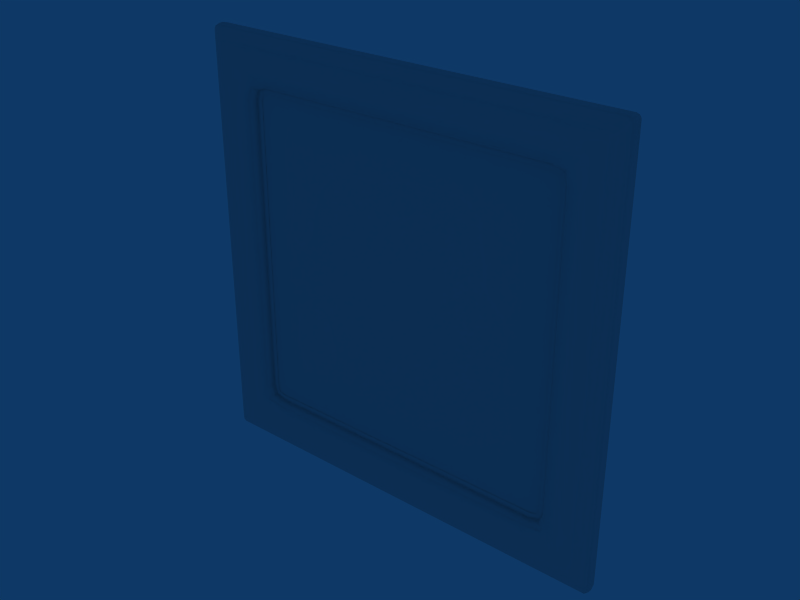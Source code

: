# Source: C_Porta_Vidro.blend  (saved by Blender 2.49.2; exported with 4.5.12 LTS)
import bpy
from mathutils import Matrix  # noqa: F401  (used for matrix-valued properties, if any)

bpy.ops.wm.read_factory_settings(use_empty=True)
scene = bpy.context.scene
scene.name = 'Scene'

# ---- collections
col_collection_1 = bpy.data.collections.new('Collection 1'); scene.collection.children.link(col_collection_1)

# ---- materials (node trees are filled in below, after node groups)
mat_material = bpy.data.materials.new('Material')
mat_material.alpha_threshold = 0.0
mat_material.roughness = 0.5
mat_material.line_color = (0.0, 0.0, 0.0, 1.0)

# ---- material node trees

# ---- world
world_world = bpy.data.worlds.new('World'); scene.world = world_world
world_world.color = (0.05656, 0.2208, 0.4)
world_world.use_sun_shadow = False
world_world.sun_shadow_jitter_overblur = 0.0
world_world.cycles.sampling_method = 'MANUAL'
world_world.cycles.sample_map_resolution = 256

# ---- meshes
me_plane = bpy.data.meshes.new('Plane')
me_plane.from_pydata([(25.01, -0.4659, 54.87), (25.01, -0.4659, 5.432), (-25.19, -0.4659, 5.432), (-25.19, -0.4659, 54.87), (25.01, -0.3108, 54.87), (25.01, -0.3108, 5.432), (-25.19, -0.3108, 5.432), (-25.19, -0.3108, 54.87)], [], [(0, 3, 2, 1), (7, 4, 5, 6)])
_uv = me_plane.uv_layers.new(name='UVTex')
_uv.uv.foreach_set('vector', [1.0, 1.0, 1.14e-07, 1.0, 0.0, 8.68e-08, 1.0, 0.0, 1.14e-07, 1.0, 1.0, 1.0, 1.0, 0.0, 0.0, 8.68e-08])
me_plane.materials.append(mat_material)
me_plane.use_remesh_preserve_volume = False
me_plane.use_remesh_preserve_attributes = False
me_plane.use_mirror_vertex_groups = False
me_plane.update()
me_cube = bpy.data.meshes.new('Cube')
me_cube.from_pydata([(-29.54, -1.074, 0.6905), (-29.54, 1.074, 0.6905), (29.54, -1.074, 0.6905), (29.54, 1.074, 0.6905), (-29.47, -1.038, 59.22), (-29.47, 1.038, 59.22), (29.47, -1.038, 59.22), (29.47, 1.038, 59.22), (-28.18, -1.543, 2.014), (-28.18, 1.543, 2.014), (28.18, -1.543, 2.014), (28.18, 1.543, 2.014), (-28.19, -1.543, 58.0), (-28.19, 1.543, 58.0), (28.19, -1.543, 58.0), (28.19, 1.543, 58.0), (-29.86, -0.3052, 0.2535), (-29.86, 0.3052, 0.2535), (29.86, 0.3052, 0.2535), (-29.79, 0.2494, 59.65), (29.79, 0.2494, 59.65), (29.86, -0.3052, 0.2535), (-29.79, -0.2494, 59.65), (29.79, -0.2494, 59.65), (-29.74, -0.8782, 0.3977), (-29.74, 0.8782, 0.3977), (29.74, -0.8782, 0.3977), (29.74, 0.8782, 0.3977), (-29.68, -0.834, 59.51), (-29.68, 0.834, 59.51), (29.68, -0.834, 59.51), (29.68, 0.834, 59.51), (-28.83, -1.42, 1.38), (-28.83, 1.42, 1.38), (28.83, -1.42, 1.38), (28.83, 1.42, 1.38), (-28.83, -1.383, 58.65), (-28.83, 1.383, 58.65), (28.83, -1.383, 58.65), (28.83, 1.383, 58.65), (-27.82, -1.543, 58.01), (-27.82, 1.543, 58.01), (27.82, -1.543, 58.01), (27.82, 1.543, 58.01), (-29.58, -0.2207, 4.196e-05), (29.58, -0.2207, 4.196e-05), (-29.29, -0.8114, 59.7), (-29.29, 0.8114, 59.7), (29.29, -0.8114, 59.7), (29.29, 0.8114, 59.7), (-28.18, -1.543, 57.67), (-28.18, 1.543, 57.67), (28.18, -1.543, 57.67), (28.18, 1.543, 57.67), (-29.99, -0.2207, 59.31), (-29.99, 0.2207, 59.31), (29.99, 0.2207, 59.31), (29.99, -0.2207, 59.31), (-29.09, -1.019, 59.4), (-29.09, 1.019, 59.4), (29.09, -1.019, 59.4), (29.09, 1.019, 59.4), (-29.4, 0.2207, 59.84), (29.4, -0.2207, 59.84), (29.4, 0.2207, 59.84), (-29.27, -1.019, 0.437), (-29.27, 1.019, 0.437), (29.27, -1.019, 0.437), (29.27, 1.019, 0.437), (-29.47, -0.8114, 0.1442), (-29.47, 0.8114, 0.1442), (29.47, -0.8114, 0.1442), (29.47, 0.8114, 0.1442), (-27.82, -1.543, 1.876), (-27.82, 1.543, 1.876), (27.82, -1.543, 1.876), (27.82, 1.543, 1.876), (-29.58, 0.2207, 4.196e-05), (29.58, 0.2207, 4.196e-05), (-29.4, -0.2207, 59.84), (-28.58, -1.364, 58.76), (-28.58, 1.364, 58.76), (28.58, -1.364, 58.76), (28.58, 1.364, 58.76), (-28.58, -1.364, 1.126), (-28.58, 1.364, 1.126), (28.58, -1.364, 1.126), (28.58, 1.364, 1.126), (-29.68, -1.019, 58.89), (-29.68, 1.019, 58.89), (29.68, -1.019, 58.89), (29.68, 1.019, 58.89), (-29.88, -0.8114, 59.17), (-29.88, 0.8114, 59.17), (29.88, -0.8114, 59.17), (29.88, 0.8114, 59.17), (-28.96, -1.364, 58.4), (-28.96, 1.364, 58.4), (28.96, -1.364, 58.4), (28.96, 1.364, 58.4), (-27.82, -1.543, 57.67), (-27.82, 1.543, 57.67), (27.82, -1.543, 57.67), (27.82, 1.543, 57.67), (-29.87, -0.8114, 0.7384), (-29.87, 0.8114, 0.7384), (29.87, -0.8114, 0.7384), (29.87, 0.8114, 0.7384), (-28.18, -1.543, 2.323), (-28.18, 1.543, 2.323), (28.18, -1.543, 2.323), (28.18, 1.543, 2.323), (-27.82, -1.543, 2.323), (-27.82, 1.543, 2.323), (27.82, -1.543, 2.323), (27.82, 1.543, 2.323), (-29.98, -0.2207, 0.6065), (-29.98, 0.2207, 0.6065), (29.98, -0.2207, 0.6065), (29.98, 0.2207, 0.6065), (-28.96, -1.364, 1.637), (-28.96, 1.364, 1.637), (28.96, -1.364, 1.637), (28.96, 1.364, 1.637), (-29.66, -1.019, 1.006), (-29.66, 1.019, 1.006), (29.66, -1.019, 1.006), (29.66, 1.019, 1.006), (-22.7, -0.8266, 52.43), (-22.7, 0.8266, 52.43), (22.7, -0.8266, 52.43), (22.7, 0.8266, 52.43), (-22.54, -0.9442, 7.489), (-22.54, 0.9442, 7.489), (22.54, -0.9442, 7.489), (22.54, 0.9442, 7.489), (-23.24, -1.425, 52.97), (-23.24, 1.526, 52.97), (23.24, -1.425, 52.97), (23.24, 1.526, 52.97), (-23.37, -1.543, 6.744), (-23.37, 1.526, 6.744), (23.37, -1.543, 6.744), (23.37, 1.526, 6.744), (-22.54, -0.494, 7.489), (-22.54, 0.494, 7.489), (22.54, -0.494, 7.489), (22.54, 0.494, 7.489), (-22.7, -0.493, 52.41), (-22.7, 0.493, 52.41), (22.7, -0.493, 52.41), (22.7, 0.493, 52.41), (-22.01, -0.494, 51.88), (-22.01, 0.494, 51.88), (22.01, -0.494, 51.88), (22.01, 0.494, 51.88), (-21.9, -0.494, 8.105), (-21.9, 0.494, 8.105), (21.9, -0.494, 8.105), (21.9, 0.494, 8.105), (-22.2, -0.494, 52.07), (-22.2, 0.494, 52.07), (22.2, -0.494, 52.07), (22.2, 0.494, 52.07), (-22.09, -0.494, 7.915), (-22.09, 0.494, 7.915), (22.09, -0.494, 7.915), (22.09, 0.494, 7.915), (-21.22, -0.2207, 59.84), (-21.22, -1.364, 58.76), (-21.22, 1.364, 58.76), (21.22, -1.364, 58.76), (21.22, 1.364, 58.76), (-21.22, -1.543, 57.67), (-21.22, 1.543, 57.67), (21.22, -1.543, 57.67), (21.22, 1.543, 57.67), (-21.22, -1.019, 59.4), (-21.22, 1.019, 59.4), (21.22, -1.019, 59.4), (21.22, 1.019, 59.4), (-21.22, -1.62, 58.01), (-21.22, 1.62, 58.01), (21.22, -1.62, 58.01), (21.22, 1.62, 58.01), (-21.22, -0.8114, 59.7), (-21.22, 0.8114, 59.7), (21.22, -0.8114, 59.7), (21.22, 0.8114, 59.7), (-21.22, 0.2207, 59.84), (21.22, -0.2207, 59.84), (21.22, 0.2207, 59.84), (-21.22, -0.9442, 52.97), (-21.22, 0.9442, 52.97), (21.22, -0.9442, 52.97), (21.22, 0.9442, 52.97), (-21.22, -1.543, 53.51), (-21.22, 1.526, 53.51), (21.22, -1.543, 53.51), (21.22, 1.526, 53.51), (-21.22, -0.494, 52.97), (-21.22, 0.494, 52.97), (21.22, -0.494, 52.97), (21.22, 0.494, 52.97), (-21.22, -0.494, 52.09), (-21.22, 0.494, 52.09), (21.22, -0.494, 52.09), (21.22, 0.494, 52.09), (-21.22, -0.494, 52.27), (-21.22, 0.494, 52.27), (21.22, -0.494, 52.27), (21.22, 0.494, 52.27), (-29.88, -0.8114, 51.06), (-29.88, 0.8114, 51.06), (29.88, -0.8114, 51.06), (29.88, 0.8114, 51.06), (-29.99, -0.2207, 51.06), (-29.99, 0.2207, 51.06), (29.99, -0.2207, 51.06), (29.99, 0.2207, 51.06), (-28.96, -1.364, 51.06), (-28.96, 1.364, 51.06), (28.96, -1.364, 51.06), (28.96, 1.364, 51.06), (-29.67, -1.019, 51.06), (-29.67, 1.019, 51.06), (29.67, -1.019, 51.06), (29.67, 1.019, 51.06), (-28.18, -1.543, 51.06), (-28.18, 1.543, 51.06), (28.18, -1.543, 51.06), (28.18, 1.543, 51.06), (-27.82, -1.543, 51.06), (-27.82, 1.543, 51.06), (27.82, -1.543, 51.06), (27.82, 1.543, 51.06), (-23.09, -0.9442, 51.06), (-23.09, 0.9442, 51.06), (23.09, -0.9442, 51.06), (23.09, 0.9442, 51.06), (-23.64, -1.543, 51.06), (-23.64, 1.526, 51.06), (23.64, -1.543, 51.06), (23.64, 1.526, 51.06), (-23.09, -0.494, 51.06), (-23.09, 0.494, 51.06), (23.09, -0.494, 51.06), (23.09, 0.494, 51.06), (-22.21, -0.494, 51.06), (-22.21, 0.494, 51.06), (22.21, -0.494, 51.06), (22.21, 0.494, 51.06), (-22.4, -0.494, 51.06), (-22.4, 0.494, 51.06), (22.4, -0.494, 51.06), (22.4, 0.494, 51.06), (-29.87, -0.8114, 8.836), (-29.87, 0.8114, 8.836), (29.87, -0.8114, 8.836), (29.87, 0.8114, 8.836), (-29.98, -0.2207, 8.836), (-29.98, 0.2207, 8.836), (29.98, -0.2207, 8.836), (29.98, 0.2207, 8.836), (-28.96, -1.364, 8.836), (-28.96, 1.364, 8.836), (28.96, -1.364, 8.836), (28.96, 1.364, 8.836), (-29.66, -1.019, 8.836), (-29.66, 1.019, 8.836), (29.66, -1.019, 8.836), (29.66, 1.019, 8.836), (-28.18, -1.543, 8.836), (-28.18, 1.543, 8.836), (28.18, -1.543, 8.836), (28.18, 1.543, 8.836), (-27.82, -1.543, 8.836), (-27.82, 1.543, 8.836), (27.82, -1.543, 8.836), (27.82, 1.543, 8.836), (-23.09, -0.9442, 8.836), (-23.09, 0.9442, 8.836), (23.09, -0.9442, 8.836), (23.09, 0.9442, 8.836), (-23.64, -1.543, 8.836), (-23.64, 1.526, 8.836), (23.64, -1.543, 8.836), (23.64, 1.526, 8.836), (-23.09, -0.494, 8.836), (-23.09, 0.494, 8.836), (23.09, -0.494, 8.836), (23.09, 0.494, 8.836), (-22.21, -0.494, 8.836), (-22.21, 0.494, 8.836), (22.21, -0.494, 8.836), (22.21, 0.494, 8.836), (-22.4, -0.494, 8.836), (-22.4, 0.494, 8.836), (22.4, -0.494, 8.836), (22.4, 0.494, 8.836), (-20.88, -1.019, 0.437), (-20.88, 1.019, 0.437), (20.88, -1.019, 0.437), (20.88, 1.019, 0.437), (-20.88, -0.8114, 0.1442), (-20.88, 0.8114, 0.1442), (20.88, -0.8114, 0.1442), (20.88, 0.8114, 0.1442), (-20.88, -1.543, 1.876), (-20.88, 1.543, 1.876), (20.88, -1.543, 1.876), (20.88, 1.543, 1.876), (-20.88, -0.2207, 4.196e-05), (-20.88, 0.2207, 4.196e-05), (20.88, -0.2207, 4.196e-05), (20.88, 0.2207, 4.196e-05), (-20.88, -1.364, 1.126), (-20.88, 1.364, 1.126), (20.88, -1.364, 1.126), (20.88, 1.364, 1.126), (-20.88, -1.543, 2.323), (-20.88, 1.543, 2.323), (20.88, -1.543, 2.323), (20.88, 1.543, 2.323), (-20.88, -0.9442, 7.02), (-20.88, 0.9442, 7.02), (20.88, -0.9442, 7.02), (20.88, 0.9442, 7.02), (-20.88, -1.543, 6.48), (-20.88, 1.526, 6.48), (20.88, -1.543, 6.48), (20.88, 1.526, 6.48), (-20.88, -0.494, 7.02), (-20.88, 0.494, 7.02), (20.88, -0.494, 7.02), (20.88, 0.494, 7.02), (-20.88, -0.494, 7.903), (-20.88, 0.494, 7.903), (20.88, -0.494, 7.903), (20.88, 0.494, 7.903), (-20.88, -0.494, 7.713), (-20.88, 0.494, 7.713), (20.88, -0.494, 7.713), (20.88, 0.494, 7.713), (-8.941e-08, 1.019, 0.437), (-8.941e-08, -1.019, 0.437), (-8.941e-08, -0.8114, 0.1442), (-8.941e-08, 0.8114, 0.1442), (-8.941e-08, -1.543, 1.876), (-8.941e-08, 1.543, 1.876), (-8.941e-08, -0.2207, 4.196e-05), (-8.941e-08, 0.2207, 4.196e-05), (-8.941e-08, -1.364, 1.126), (-8.941e-08, 1.364, 1.126), (-8.941e-08, -1.543, 2.323), (-8.941e-08, 1.543, 2.323), (-8.941e-08, -0.9442, 7.02), (-8.941e-08, 0.9442, 7.02), (-8.941e-08, -1.543, 6.48), (-8.941e-08, 1.526, 6.48), (-8.941e-08, -0.494, 7.02), (-8.941e-08, 0.494, 7.02), (-8.941e-08, -0.494, 7.903), (-8.941e-08, 0.494, 7.903), (-8.941e-08, -0.494, 7.713), (-8.941e-08, 0.494, 7.713), (0.0, -1.364, 58.76), (0.0, 1.364, 58.76), (0.0, -1.543, 57.67), (0.0, 1.543, 57.67), (0.0, -1.019, 59.4), (0.0, 1.019, 59.4), (0.0, -1.62, 58.01), (0.0, 1.62, 58.01), (0.0, -0.8114, 59.7), (0.0, 0.8114, 59.7), (0.0, -0.2207, 59.84), (0.0, 0.2207, 59.84), (0.0, -0.9442, 52.97), (0.0, 0.9442, 52.97), (0.0, -1.543, 53.51), (0.0, 1.526, 53.51), (0.0, -0.494, 52.97), (0.0, 0.494, 52.97), (0.0, -0.494, 52.09), (0.0, 0.494, 52.09), (0.0, -0.494, 52.27), (0.0, 0.494, 52.27), (-25.23, -1.543, 55.09), (-25.23, 1.543, 55.09), (25.23, -1.543, 55.09), (25.23, 1.543, 55.09), (-25.23, -1.543, 4.9), (-25.23, 1.543, 4.9), (25.23, -1.543, 4.9), (25.23, 1.543, 4.9), (-21.22, -1.543, 55.09), (-21.22, 1.543, 55.09), (21.22, -1.543, 55.09), (21.22, 1.543, 55.09), (-25.23, -1.543, 51.06), (-25.23, 1.543, 51.06), (25.23, -1.543, 51.06), (25.23, 1.543, 51.06), (-25.23, -1.543, 8.836), (-25.23, 1.543, 8.836), (25.23, -1.543, 8.836), (25.23, 1.543, 8.836), (-20.88, -1.543, 4.9), (-20.88, 1.543, 4.9), (20.88, -1.543, 4.9), (20.88, 1.543, 4.9), (-8.941e-08, 1.543, 4.9), (-8.941e-08, -1.543, 4.9), (0.0, -1.543, 55.09), (0.0, 1.543, 55.09)], [], [(16, 17, 77, 44), (78, 18, 21, 45), (79, 62, 19, 22), (20, 64, 63, 23), (69, 24, 16, 44), (17, 25, 70, 77), (21, 26, 71, 45), (72, 27, 18, 78), (65, 0, 24, 69), (25, 1, 66, 70), (26, 2, 67, 71), (68, 3, 27, 72), (28, 46, 79, 22), (62, 47, 29, 19), (63, 48, 30, 23), (31, 49, 64, 20), (4, 58, 46, 28), (47, 59, 5, 29), (48, 60, 6, 30), (7, 61, 49, 31), (36, 80, 58, 4), (59, 81, 37, 5), (60, 82, 38, 6), (39, 83, 61, 7), (12, 40, 80, 36), (81, 41, 13, 37), (82, 42, 14, 38), (15, 43, 83, 39), (0, 65, 84, 32), (85, 66, 1, 33), (86, 67, 2, 34), (3, 68, 87, 35), (73, 8, 32, 84), (33, 9, 74, 85), (34, 10, 75, 86), (76, 11, 35, 87), (55, 54, 22, 19), (23, 57, 56, 20), (28, 92, 88, 4), (89, 93, 29, 5), (90, 94, 30, 6), (31, 95, 91, 7), (22, 54, 92, 28), (93, 55, 19, 29), (94, 57, 23, 30), (20, 56, 95, 31), (96, 36, 4, 88), (5, 37, 97, 89), (6, 38, 98, 90), (99, 39, 7, 91), (50, 12, 36, 96), (37, 13, 51, 97), (38, 14, 52, 98), (53, 15, 39, 99), (12, 50, 100, 40), (101, 51, 13, 41), (102, 52, 14, 42), (15, 53, 103, 43), (17, 16, 116, 117), (118, 21, 18, 119), (0, 124, 104, 24), (105, 125, 1, 25), (106, 126, 2, 26), (3, 127, 107, 27), (116, 16, 24, 104), (25, 17, 117, 105), (26, 21, 118, 106), (119, 18, 27, 107), (124, 0, 32, 120), (33, 1, 125, 121), (34, 2, 126, 122), (127, 3, 35, 123), (8, 108, 120, 32), (121, 109, 9, 33), (122, 110, 10, 34), (11, 111, 123, 35), (108, 8, 73, 112), (74, 9, 109, 113), (75, 10, 110, 114), (111, 11, 76, 115), (168, 189, 62, 79), (64, 191, 190, 63), (46, 185, 168, 79), (189, 186, 47, 62), (190, 187, 48, 63), (49, 188, 191, 64), (58, 177, 185, 46), (186, 178, 59, 47), (187, 179, 60, 48), (61, 180, 188, 49), (80, 169, 177, 58), (178, 170, 81, 59), (179, 171, 82, 60), (83, 172, 180, 61), (40, 181, 169, 80), (170, 182, 41, 81), (171, 183, 42, 82), (43, 184, 172, 83), (100, 173, 181, 40), (182, 174, 101, 41), (183, 175, 102, 42), (103, 176, 184, 43), (128, 192, 196, 136), (197, 193, 129, 137), (198, 194, 130, 138), (131, 195, 199, 139), (192, 128, 148, 200), (149, 129, 193, 201), (150, 130, 194, 202), (195, 131, 151, 203), (160, 208, 200, 148), (201, 209, 161, 149), (202, 210, 162, 150), (163, 211, 203, 151), (152, 204, 208, 160), (209, 205, 153, 161), (210, 206, 154, 162), (155, 207, 211, 163), (232, 100, 50, 228), (51, 101, 233, 229), (52, 102, 234, 230), (235, 103, 53, 231), (228, 50, 96, 220), (97, 51, 229, 221), (98, 52, 230, 222), (231, 53, 99, 223), (220, 96, 88, 224), (89, 97, 221, 225), (90, 98, 222, 226), (223, 99, 91, 227), (224, 88, 92, 212), (93, 89, 225, 213), (94, 90, 226, 214), (227, 91, 95, 215), (212, 92, 54, 216), (55, 93, 213, 217), (57, 94, 214, 218), (215, 95, 56, 219), (54, 55, 217, 216), (219, 56, 57, 218), (236, 128, 136, 240), (137, 129, 237, 241), (138, 130, 238, 242), (239, 131, 139, 243), (128, 236, 244, 148), (245, 237, 129, 149), (246, 238, 130, 150), (131, 239, 247, 151), (252, 160, 148, 244), (149, 161, 253, 245), (150, 162, 254, 246), (255, 163, 151, 247), (248, 152, 160, 252), (161, 153, 249, 253), (162, 154, 250, 254), (251, 155, 163, 255), (112, 276, 272, 108), (273, 277, 113, 109), (274, 278, 114, 110), (115, 279, 275, 111), (276, 232, 228, 272), (229, 233, 277, 273), (230, 234, 278, 274), (279, 235, 231, 275), (108, 272, 264, 120), (265, 273, 109, 121), (266, 274, 110, 122), (111, 275, 267, 123), (272, 228, 220, 264), (221, 229, 273, 265), (222, 230, 274, 266), (275, 231, 223, 267), (120, 264, 268, 124), (269, 265, 121, 125), (270, 266, 122, 126), (123, 267, 271, 127), (264, 220, 224, 268), (225, 221, 265, 269), (226, 222, 266, 270), (267, 223, 227, 271), (124, 268, 256, 104), (257, 269, 125, 105), (258, 270, 126, 106), (127, 271, 259, 107), (268, 224, 212, 256), (213, 225, 269, 257), (214, 226, 270, 258), (271, 227, 215, 259), (104, 256, 260, 116), (261, 257, 105, 117), (262, 258, 106, 118), (107, 259, 263, 119), (256, 212, 216, 260), (217, 213, 257, 261), (218, 214, 258, 262), (259, 215, 219, 263), (260, 261, 117, 116), (119, 263, 262, 118), (216, 217, 261, 260), (263, 219, 218, 262), (132, 280, 284, 140), (285, 281, 133, 141), (286, 282, 134, 142), (135, 283, 287, 143), (280, 236, 240, 284), (241, 237, 281, 285), (242, 238, 282, 286), (283, 239, 243, 287), (236, 280, 288, 244), (289, 281, 237, 245), (290, 282, 238, 246), (239, 283, 291, 247), (280, 132, 144, 288), (145, 133, 281, 289), (146, 134, 282, 290), (283, 135, 147, 291), (164, 296, 288, 144), (289, 297, 165, 145), (290, 298, 166, 146), (167, 299, 291, 147), (296, 252, 244, 288), (245, 253, 297, 289), (246, 254, 298, 290), (299, 255, 247, 291), (156, 292, 296, 164), (297, 293, 157, 165), (298, 294, 158, 166), (159, 295, 299, 167), (292, 248, 252, 296), (253, 249, 293, 297), (254, 250, 294, 298), (295, 251, 255, 299), (44, 77, 313, 312), (315, 78, 45, 314), (304, 69, 44, 312), (77, 70, 305, 313), (45, 71, 306, 314), (307, 72, 78, 315), (300, 65, 69, 304), (70, 66, 301, 305), (71, 67, 302, 306), (303, 68, 72, 307), (316, 84, 65, 300), (66, 85, 317, 301), (67, 86, 318, 302), (319, 87, 68, 303), (308, 73, 84, 316), (85, 74, 309, 317), (86, 75, 310, 318), (311, 76, 87, 319), (320, 112, 73, 308), (74, 113, 321, 309), (75, 114, 322, 310), (323, 115, 76, 311), (324, 132, 140, 328), (141, 133, 325, 329), (142, 134, 326, 330), (327, 135, 143, 331), (132, 324, 332, 144), (333, 325, 133, 145), (334, 326, 134, 146), (135, 327, 335, 147), (340, 164, 144, 332), (145, 165, 341, 333), (146, 166, 342, 334), (343, 167, 147, 335), (336, 156, 164, 340), (165, 157, 337, 341), (166, 158, 338, 342), (339, 159, 167, 343), (312, 313, 351, 350), (351, 315, 314, 350), (346, 304, 312, 350), (313, 305, 347, 351), (314, 306, 346, 350), (347, 307, 315, 351), (345, 300, 304, 346), (305, 301, 344, 347), (306, 302, 345, 346), (344, 303, 307, 347), (352, 316, 300, 345), (301, 317, 353, 344), (302, 318, 352, 345), (353, 319, 303, 344), (348, 308, 316, 352), (317, 309, 349, 353), (318, 310, 348, 352), (349, 311, 319, 353), (354, 320, 308, 348), (309, 321, 355, 349), (310, 322, 354, 348), (355, 323, 311, 349), (356, 324, 328, 358), (329, 325, 357, 359), (330, 326, 356, 358), (357, 327, 331, 359), (324, 356, 360, 332), (361, 357, 325, 333), (360, 356, 326, 334), (327, 357, 361, 335), (364, 340, 332, 360), (333, 341, 365, 361), (334, 342, 364, 360), (365, 343, 335, 361), (362, 336, 340, 364), (341, 337, 363, 365), (342, 338, 362, 364), (363, 339, 343, 365), (376, 377, 189, 168), (191, 377, 376, 190), (185, 374, 376, 168), (377, 375, 186, 189), (376, 374, 187, 190), (188, 375, 377, 191), (177, 370, 374, 185), (375, 371, 178, 186), (374, 370, 179, 187), (180, 371, 375, 188), (169, 366, 370, 177), (371, 367, 170, 178), (370, 366, 171, 179), (172, 367, 371, 180), (181, 372, 366, 169), (367, 373, 182, 170), (366, 372, 183, 171), (184, 373, 367, 172), (173, 368, 372, 181), (373, 369, 174, 182), (372, 368, 175, 183), (176, 369, 373, 184), (192, 378, 380, 196), (381, 379, 193, 197), (380, 378, 194, 198), (195, 379, 381, 199), (378, 192, 200, 382), (201, 193, 379, 383), (202, 194, 378, 382), (379, 195, 203, 383), (208, 386, 382, 200), (383, 387, 209, 201), (382, 386, 210, 202), (211, 387, 383, 203), (204, 384, 386, 208), (387, 385, 205, 209), (386, 384, 206, 210), (207, 385, 387, 211), (196, 396, 388, 136), (389, 397, 197, 137), (390, 398, 198, 138), (199, 399, 391, 139), (396, 173, 100, 388), (101, 174, 397, 389), (102, 175, 398, 390), (399, 176, 103, 391), (136, 388, 400, 240), (401, 389, 137, 241), (402, 390, 138, 242), (139, 391, 403, 243), (388, 100, 232, 400), (233, 101, 389, 401), (234, 102, 390, 402), (391, 103, 235, 403), (284, 404, 392, 140), (393, 405, 285, 141), (394, 406, 286, 142), (287, 407, 395, 143), (404, 276, 112, 392), (113, 277, 405, 393), (114, 278, 406, 394), (407, 279, 115, 395), (240, 400, 404, 284), (405, 401, 241, 285), (406, 402, 242, 286), (243, 403, 407, 287), (400, 232, 276, 404), (277, 233, 401, 405), (278, 234, 402, 406), (403, 235, 279, 407), (140, 392, 408, 328), (409, 393, 141, 329), (410, 394, 142, 330), (143, 395, 411, 331), (392, 112, 320, 408), (321, 113, 393, 409), (322, 114, 394, 410), (395, 115, 323, 411), (328, 408, 413, 358), (412, 409, 329, 359), (413, 410, 330, 358), (331, 411, 412, 359), (408, 320, 354, 413), (355, 321, 409, 412), (354, 322, 410, 413), (411, 323, 355, 412), (380, 414, 396, 196), (397, 415, 381, 197), (398, 414, 380, 198), (381, 415, 399, 199), (414, 368, 173, 396), (174, 369, 415, 397), (175, 368, 414, 398), (415, 369, 176, 399)])
me_cube.polygons.foreach_set('use_smooth', [True] * 402)
_uv = me_cube.uv_layers.new(name='UVTex')
_uv.uv.foreach_set('vector', [0.1054, 0.5009, 0.108, 0.5009, 0.1073, 0.5032, 0.1036, 0.5032, 0.1088, 0.9977, 0.1095, 1.0, 0.1069, 1.0, 0.1051, 0.9977, 0.02519, 0.9956, 0.02889, 0.9956, 0.02914, 0.9989, 0.02705, 0.9989, 0.02761, 0.5009, 0.02738, 0.5041, 0.02368, 0.5041, 0.02552, 0.5009, 0.09863, 0.5042, 0.09807, 0.5019, 0.1029, 0.5009, 0.1036, 0.5032, 0.108, 0.5009, 0.1128, 0.5018, 0.1122, 0.5041, 0.1073, 0.5032, 0.1044, 1.0, 0.0996, 0.9991, 0.1001, 0.9967, 0.1051, 0.9977, 0.1137, 0.9967, 0.1143, 0.999, 0.1095, 1.0, 0.1088, 0.9977, 0.00396, 0.4959, 0.006088, 0.4981, 0.003642, 0.4999, 0.001513, 0.4975, 0.5021, 0.00265, 0.5046, 0.004353, 0.5025, 0.006642, 0.5, 0.004973, 0.002115, 0.00265, 0.004571, 0.004353, 0.002456, 0.006642, 0.0, 0.004973, 0.504, 0.4959, 0.5061, 0.4981, 0.5036, 0.4999, 0.5015, 0.4975, 0.02007, 0.998, 0.02025, 0.9947, 0.02519, 0.9956, 0.02496, 0.9989, 0.02889, 0.9956, 0.03383, 0.9947, 0.03403, 0.9979, 0.02914, 0.9989, 0.02368, 0.5041, 0.01874, 0.5051, 0.01854, 0.5019, 0.02343, 0.5009, 0.03251, 0.5018, 0.03233, 0.5051, 0.02738, 0.5041, 0.02761, 0.5009, 0.496, 0.4961, 0.4976, 0.4929, 0.5, 0.4945, 0.4984, 0.4978, 0.9985, 0.00492, 0.9961, 0.006603, 0.9945, 0.003397, 0.9969, 0.001678, 0.4985, 0.00492, 0.4961, 0.006603, 0.4945, 0.003397, 0.4969, 0.001678, 0.996, 0.4961, 0.9976, 0.4929, 1.0, 0.4945, 0.9984, 0.4978, 0.4912, 0.4907, 0.4921, 0.4886, 0.4976, 0.4929, 0.496, 0.4961, 0.9961, 0.006603, 0.9907, 0.01092, 0.9897, 0.008809, 0.9945, 0.003397, 0.4961, 0.006603, 0.4907, 0.01092, 0.4897, 0.008809, 0.4945, 0.003397, 0.9912, 0.4907, 0.9921, 0.4886, 0.9976, 0.4929, 0.996, 0.4961, 0.4857, 0.4854, 0.4859, 0.4823, 0.4921, 0.4886, 0.4912, 0.4907, 0.9907, 0.01092, 0.9844, 0.01727, 0.9843, 0.01417, 0.9897, 0.008809, 0.4907, 0.01092, 0.4844, 0.01727, 0.4843, 0.01417, 0.4897, 0.008809, 0.9857, 0.4854, 0.9859, 0.4823, 0.9921, 0.4886, 0.9912, 0.4907, 0.006088, 0.4981, 0.00396, 0.4959, 0.009712, 0.4901, 0.01184, 0.4922, 0.5082, 0.01239, 0.5025, 0.006642, 0.5046, 0.004353, 0.5104, 0.01022, 0.008244, 0.01239, 0.002456, 0.006642, 0.004571, 0.004353, 0.01036, 0.01022, 0.5061, 0.4981, 0.504, 0.4959, 0.5097, 0.4901, 0.5118, 0.4922, 0.01597, 0.4837, 0.01714, 0.4867, 0.01184, 0.4922, 0.009712, 0.4901, 0.5104, 0.01022, 0.5157, 0.01571, 0.5145, 0.01871, 0.5082, 0.01239, 0.01036, 0.01022, 0.01569, 0.01571, 0.01454, 0.01871, 0.008244, 0.01239, 0.516, 0.4837, 0.5171, 0.4867, 0.5118, 0.4922, 0.5097, 0.4901, 0.8939, 0.9945, 0.8976, 0.9945, 0.8957, 0.9974, 0.8936, 0.9974, 0.01003, 0.9974, 0.008178, 0.9945, 0.01187, 0.9945, 0.01212, 0.9974, 0.4984, 0.4978, 0.4956, 0.4995, 0.4932, 0.4978, 0.496, 0.4961, 0.9917, 0.001719, 0.9941, 0.0, 0.9969, 0.001678, 0.9945, 0.003397, 0.4917, 0.001719, 0.4941, 0.0, 0.4969, 0.001678, 0.4945, 0.003397, 0.9984, 0.4978, 0.9956, 0.4995, 0.9932, 0.4978, 0.996, 0.4961, 0.8978, 0.9974, 0.8976, 0.9945, 0.9025, 0.9933, 0.9027, 0.9961, 0.8889, 0.9933, 0.8939, 0.9945, 0.8936, 0.9974, 0.8888, 0.9962, 0.00323, 0.9933, 0.008178, 0.9945, 0.007947, 0.9974, 0.003049, 0.9962, 0.01212, 0.9974, 0.01187, 0.9945, 0.01681, 0.9933, 0.01701, 0.9961, 0.4892, 0.4918, 0.4912, 0.4907, 0.496, 0.4961, 0.4932, 0.4978, 0.9945, 0.003397, 0.9897, 0.008809, 0.9877, 0.007742, 0.9917, 0.001719, 0.4945, 0.003397, 0.4897, 0.008809, 0.4877, 0.007742, 0.4917, 0.001719, 0.9892, 0.4918, 0.9912, 0.4907, 0.996, 0.4961, 0.9932, 0.4978, 0.483, 0.4853, 0.4857, 0.4854, 0.4912, 0.4907, 0.4892, 0.4918, 0.9897, 0.008809, 0.9843, 0.01417, 0.9815, 0.01422, 0.9877, 0.007742, 0.4897, 0.008809, 0.4843, 0.01417, 0.4815, 0.01422, 0.4877, 0.007742, 0.983, 0.4853, 0.9857, 0.4854, 0.9912, 0.4907, 0.9892, 0.4918, 0.4857, 0.4854, 0.483, 0.4853, 0.483, 0.4823, 0.4859, 0.4823, 0.9816, 0.01728, 0.9815, 0.01422, 0.9843, 0.01417, 0.9844, 0.01727, 0.4816, 0.01728, 0.4815, 0.01422, 0.4843, 0.01417, 0.4844, 0.01727, 0.9857, 0.4854, 0.983, 0.4853, 0.983, 0.4823, 0.9859, 0.4823, 0.8917, 0.5009, 0.8942, 0.5009, 0.8961, 0.5038, 0.8924, 0.5038, 0.00667, 0.5038, 0.008509, 0.5009, 0.01106, 0.5009, 0.01037, 0.5038, 0.006088, 0.4981, 0.008735, 0.4992, 0.006497, 0.5009, 0.003642, 0.4999, 0.505, 0.001621, 0.5072, 0.003326, 0.5046, 0.004353, 0.5021, 0.00265, 0.004963, 0.001621, 0.007212, 0.003326, 0.004571, 0.004353, 0.002115, 0.00265, 0.5061, 0.4981, 0.5087, 0.4992, 0.5065, 0.5009, 0.5036, 0.4999, 0.8961, 0.5038, 0.8968, 0.5009, 0.9016, 0.5021, 0.901, 0.5049, 0.8869, 0.5021, 0.8917, 0.5009, 0.8924, 0.5038, 0.8874, 0.505, 0.001161, 0.5021, 0.005954, 0.5009, 0.00667, 0.5038, 0.001729, 0.505, 0.01037, 0.5038, 0.01106, 0.5009, 0.01586, 0.5021, 0.01531, 0.5049, 0.008735, 0.4992, 0.006088, 0.4981, 0.01184, 0.4922, 0.014, 0.4932, 0.5104, 0.01022, 0.5046, 0.004353, 0.5072, 0.003326, 0.5125, 0.009198, 0.01036, 0.01022, 0.004571, 0.004353, 0.007212, 0.003326, 0.01251, 0.009198, 0.5087, 0.4992, 0.5061, 0.4981, 0.5118, 0.4922, 0.514, 0.4932, 0.01714, 0.4867, 0.01972, 0.4868, 0.014, 0.4932, 0.01184, 0.4922, 0.5125, 0.009198, 0.5183, 0.01564, 0.5157, 0.01571, 0.5104, 0.01022, 0.01251, 0.009198, 0.01827, 0.01564, 0.01569, 0.01571, 0.01036, 0.01022, 0.5171, 0.4867, 0.5197, 0.4868, 0.514, 0.4932, 0.5118, 0.4922, 0.01972, 0.4868, 0.01714, 0.4867, 0.01597, 0.4837, 0.01971, 0.4837, 0.5145, 0.01871, 0.5157, 0.01571, 0.5183, 0.01564, 0.5183, 0.0187, 0.01454, 0.01871, 0.01569, 0.01571, 0.01827, 0.01564, 0.01828, 0.0187, 0.5197, 0.4868, 0.5171, 0.4867, 0.516, 0.4837, 0.5197, 0.4837, 0.02498, 0.9272, 0.02868, 0.9272, 0.02889, 0.9956, 0.02519, 0.9956, 0.02738, 0.5041, 0.02759, 0.5725, 0.02389, 0.5726, 0.02368, 0.5041, 0.02025, 0.9947, 0.02004, 0.9272, 0.02498, 0.9272, 0.02519, 0.9956, 0.02868, 0.9272, 0.03362, 0.9272, 0.03383, 0.9947, 0.02889, 0.9956, 0.02389, 0.5726, 0.01895, 0.5726, 0.01874, 0.5051, 0.02368, 0.5041, 0.03233, 0.5051, 0.03253, 0.5725, 0.02759, 0.5725, 0.02738, 0.5041, 0.4976, 0.4929, 0.4974, 0.4271, 0.4998, 0.4271, 0.5, 0.4945, 0.9987, 0.0724, 0.9963, 0.07241, 0.9961, 0.006603, 0.9985, 0.00492, 0.4987, 0.0724, 0.4963, 0.07241, 0.4961, 0.006603, 0.4985, 0.00492, 0.9976, 0.4929, 0.9974, 0.4271, 0.9998, 0.4271, 1.0, 0.4945, 0.4921, 0.4886, 0.492, 0.4271, 0.4974, 0.4271, 0.4976, 0.4929, 0.9963, 0.07241, 0.9909, 0.07242, 0.9907, 0.01092, 0.9961, 0.006603, 0.4963, 0.07241, 0.4909, 0.07242, 0.4907, 0.01092, 0.4961, 0.006603, 0.9921, 0.4886, 0.992, 0.4271, 0.9974, 0.4271, 0.9976, 0.4929, 0.4859, 0.4823, 0.4857, 0.4271, 0.492, 0.4271, 0.4921, 0.4886, 0.9909, 0.07242, 0.9846, 0.07244, 0.9844, 0.01727, 0.9907, 0.01092, 0.4909, 0.07242, 0.4846, 0.07244, 0.4844, 0.01727, 0.4907, 0.01092, 0.9859, 0.4823, 0.9857, 0.4271, 0.992, 0.4271, 0.9921, 0.4886, 0.483, 0.4823, 0.4828, 0.4271, 0.4857, 0.4271, 0.4859, 0.4823, 0.9846, 0.07244, 0.9817, 0.07245, 0.9816, 0.01728, 0.9844, 0.01727, 0.4846, 0.07244, 0.4817, 0.07245, 0.4816, 0.01728, 0.4844, 0.01727, 0.983, 0.4823, 0.9828, 0.4271, 0.9857, 0.4271, 0.9859, 0.4823, 0.439, 0.4397, 0.4435, 0.4272, 0.448, 0.4272, 0.4435, 0.4442, 0.9469, 0.07256, 0.9424, 0.07257, 0.9378, 0.06018, 0.9424, 0.05563, 0.4469, 0.07256, 0.4424, 0.07257, 0.4378, 0.06018, 0.4424, 0.05563, 0.939, 0.4397, 0.9435, 0.4272, 0.948, 0.4272, 0.9435, 0.4442, 0.05886, 0.5133, 0.0598, 0.5009, 0.06259, 0.5009, 0.06262, 0.5133, 0.06834, 0.5009, 0.07113, 0.5009, 0.07215, 0.5133, 0.06838, 0.5133, 0.06376, 0.8804, 0.06097, 0.8804, 0.05995, 0.868, 0.06371, 0.8679, 0.07324, 0.8679, 0.0723, 0.8803, 0.0695, 0.8804, 0.06947, 0.868, 0.4925, 0.8794, 0.4942, 0.8712, 0.5, 0.8712, 0.4954, 0.8836, 0.8846, 0.5165, 0.8788, 0.5165, 0.8771, 0.5084, 0.8799, 0.5041, 0.4989, 0.5165, 0.4931, 0.5165, 0.4914, 0.5084, 0.4942, 0.5041, 0.8782, 0.8794, 0.8799, 0.8712, 0.8857, 0.8712, 0.8811, 0.8836, 0.4909, 0.8778, 0.4926, 0.8712, 0.4942, 0.8712, 0.4925, 0.8794, 0.8788, 0.5165, 0.8772, 0.5165, 0.8755, 0.51, 0.8771, 0.5084, 0.4931, 0.5165, 0.4915, 0.5165, 0.4898, 0.51, 0.4914, 0.5084, 0.8766, 0.8778, 0.8783, 0.8712, 0.8799, 0.8712, 0.8782, 0.8794, 0.4277, 0.4825, 0.483, 0.4823, 0.483, 0.4853, 0.4277, 0.4855, 0.9815, 0.01422, 0.9816, 0.01728, 0.9263, 0.01745, 0.9263, 0.01439, 0.4815, 0.01422, 0.4816, 0.01728, 0.4263, 0.01745, 0.4263, 0.01439, 0.9277, 0.4825, 0.983, 0.4823, 0.983, 0.4853, 0.9277, 0.4855, 0.4277, 0.4855, 0.483, 0.4853, 0.4892, 0.4918, 0.4277, 0.492, 0.9877, 0.007742, 0.9815, 0.01422, 0.9263, 0.01439, 0.9262, 0.00793, 0.4877, 0.007742, 0.4815, 0.01422, 0.4263, 0.01439, 0.4262, 0.00793, 0.9277, 0.4855, 0.983, 0.4853, 0.9892, 0.4918, 0.9277, 0.492, 0.4277, 0.492, 0.4892, 0.4918, 0.4932, 0.4978, 0.4277, 0.498, 0.9917, 0.001719, 0.9877, 0.007742, 0.9262, 0.00793, 0.9262, 0.001929, 0.4917, 0.001719, 0.4877, 0.007742, 0.4262, 0.00793, 0.4262, 0.001929, 0.9277, 0.492, 0.9892, 0.4918, 0.9932, 0.4978, 0.9277, 0.498, 0.904, 0.9255, 0.9042, 0.9909, 0.9025, 0.9933, 0.9023, 0.9255, 0.8889, 0.9933, 0.8872, 0.991, 0.887, 0.9256, 0.8887, 0.9256, 0.00323, 0.9933, 0.001486, 0.991, 0.001285, 0.9256, 0.003022, 0.9256, 0.01834, 0.9255, 0.01854, 0.9909, 0.01681, 0.9933, 0.01661, 0.9255, 0.9023, 0.9255, 0.9025, 0.9933, 0.8976, 0.9945, 0.8974, 0.9255, 0.8939, 0.9945, 0.8889, 0.9933, 0.8887, 0.9256, 0.8937, 0.9256, 0.008178, 0.9945, 0.00323, 0.9933, 0.003022, 0.9256, 0.007966, 0.9256, 0.01661, 0.9255, 0.01681, 0.9933, 0.01187, 0.9945, 0.01166, 0.9255, 0.8976, 0.9945, 0.8939, 0.9945, 0.8937, 0.9256, 0.8974, 0.9255, 0.01166, 0.9255, 0.01187, 0.9945, 0.008178, 0.9945, 0.007966, 0.9256, 0.08435, 0.8651, 0.08537, 0.8765, 0.08037, 0.881, 0.07934, 0.8651, 0.09028, 0.5009, 0.09528, 0.5054, 0.09426, 0.5168, 0.08924, 0.5168, 0.03615, 0.5009, 0.04115, 0.5054, 0.04013, 0.5168, 0.03511, 0.5168, 0.05003, 0.8651, 0.05105, 0.8765, 0.04606, 0.881, 0.04502, 0.8651, 0.08537, 0.8765, 0.08435, 0.8651, 0.08812, 0.8651, 0.08816, 0.8764, 0.09802, 0.5168, 0.09426, 0.5168, 0.09528, 0.5054, 0.09807, 0.5055, 0.04389, 0.5168, 0.04013, 0.5168, 0.04115, 0.5054, 0.04394, 0.5055, 0.05105, 0.8765, 0.05003, 0.8651, 0.0538, 0.8651, 0.05384, 0.8764, 0.4841, 0.8811, 0.4925, 0.8794, 0.4954, 0.8836, 0.4841, 0.8869, 0.8799, 0.5041, 0.8771, 0.5084, 0.8686, 0.5067, 0.8686, 0.5009, 0.4942, 0.5041, 0.4914, 0.5084, 0.4829, 0.5067, 0.4829, 0.5009, 0.8698, 0.8811, 0.8782, 0.8794, 0.8811, 0.8836, 0.8698, 0.8869, 0.4841, 0.8795, 0.4909, 0.8778, 0.4925, 0.8794, 0.4841, 0.8811, 0.8771, 0.5084, 0.8755, 0.51, 0.8686, 0.5083, 0.8686, 0.5067, 0.4914, 0.5084, 0.4898, 0.51, 0.4829, 0.5083, 0.4829, 0.5067, 0.8698, 0.8795, 0.8766, 0.8778, 0.8782, 0.8794, 0.8698, 0.8811, 0.01971, 0.4837, 0.07423, 0.4835, 0.07424, 0.4866, 0.01972, 0.4868, 0.5728, 0.01548, 0.5728, 0.01853, 0.5183, 0.0187, 0.5183, 0.01564, 0.07279, 0.01548, 0.0728, 0.01853, 0.01828, 0.0187, 0.01827, 0.01564, 0.5197, 0.4837, 0.5742, 0.4835, 0.5742, 0.4866, 0.5197, 0.4868, 0.07423, 0.4835, 0.4277, 0.4825, 0.4277, 0.4855, 0.07424, 0.4866, 0.9263, 0.01439, 0.9263, 0.01745, 0.5728, 0.01853, 0.5728, 0.01548, 0.4263, 0.01439, 0.4263, 0.01745, 0.0728, 0.01853, 0.07279, 0.01548, 0.5742, 0.4835, 0.9277, 0.4825, 0.9277, 0.4855, 0.5742, 0.4866, 0.01972, 0.4868, 0.07424, 0.4866, 0.07426, 0.4931, 0.014, 0.4932, 0.5728, 0.009013, 0.5728, 0.01548, 0.5183, 0.01564, 0.5125, 0.009198, 0.07277, 0.009013, 0.07279, 0.01548, 0.01827, 0.01564, 0.01251, 0.009198, 0.5197, 0.4868, 0.5742, 0.4866, 0.5743, 0.4931, 0.514, 0.4932, 0.07424, 0.4866, 0.4277, 0.4855, 0.4277, 0.492, 0.07426, 0.4931, 0.9262, 0.00793, 0.9263, 0.01439, 0.5728, 0.01548, 0.5728, 0.009013, 0.4262, 0.00793, 0.4263, 0.01439, 0.07279, 0.01548, 0.07277, 0.009013, 0.5742, 0.4866, 0.9277, 0.4855, 0.9277, 0.492, 0.5743, 0.4931, 0.014, 0.4932, 0.07426, 0.4931, 0.07428, 0.499, 0.008735, 0.4992, 0.5728, 0.003114, 0.5728, 0.009013, 0.5125, 0.009198, 0.5072, 0.003326, 0.07276, 0.003114, 0.07277, 0.009013, 0.01251, 0.009198, 0.007212, 0.003326, 0.514, 0.4932, 0.5743, 0.4931, 0.5743, 0.499, 0.5087, 0.4992, 0.07426, 0.4931, 0.4277, 0.492, 0.4277, 0.498, 0.07428, 0.499, 0.9262, 0.001929, 0.9262, 0.00793, 0.5728, 0.009013, 0.5728, 0.003114, 0.4262, 0.001929, 0.4262, 0.00793, 0.07277, 0.009013, 0.07276, 0.003114, 0.5743, 0.4931, 0.9277, 0.492, 0.9277, 0.498, 0.5743, 0.499, 0.9028, 0.5071, 0.903, 0.5726, 0.9012, 0.5726, 0.901, 0.5049, 0.8876, 0.5726, 0.8859, 0.5726, 0.8857, 0.5072, 0.8874, 0.505, 0.001937, 0.5726, 0.0002011, 0.5726, 0.0, 0.5072, 0.001729, 0.505, 0.01706, 0.5071, 0.01726, 0.5726, 0.01552, 0.5726, 0.01531, 0.5049, 0.903, 0.5726, 0.904, 0.9255, 0.9023, 0.9255, 0.9012, 0.5726, 0.8887, 0.9256, 0.887, 0.9256, 0.8859, 0.5726, 0.8876, 0.5726, 0.003022, 0.9256, 0.001285, 0.9256, 0.0002011, 0.5726, 0.001937, 0.5726, 0.01726, 0.5726, 0.01834, 0.9255, 0.01661, 0.9255, 0.01552, 0.5726, 0.901, 0.5049, 0.9012, 0.5726, 0.8963, 0.5726, 0.8961, 0.5038, 0.8926, 0.5726, 0.8876, 0.5726, 0.8874, 0.505, 0.8924, 0.5038, 0.006882, 0.5726, 0.001937, 0.5726, 0.001729, 0.505, 0.00667, 0.5038, 0.01531, 0.5049, 0.01552, 0.5726, 0.01058, 0.5726, 0.01037, 0.5038, 0.9012, 0.5726, 0.9023, 0.9255, 0.8974, 0.9255, 0.8963, 0.5726, 0.8937, 0.9256, 0.8887, 0.9256, 0.8876, 0.5726, 0.8926, 0.5726, 0.007966, 0.9256, 0.003022, 0.9256, 0.001937, 0.5726, 0.006882, 0.5726, 0.01552, 0.5726, 0.01661, 0.9255, 0.01166, 0.9255, 0.01058, 0.5726, 0.8963, 0.5726, 0.8926, 0.5726, 0.8924, 0.5038, 0.8961, 0.5038, 0.01037, 0.5038, 0.01058, 0.5726, 0.006882, 0.5726, 0.00667, 0.5038, 0.8974, 0.9255, 0.8937, 0.9256, 0.8926, 0.5726, 0.8963, 0.5726, 0.01058, 0.5726, 0.01166, 0.9255, 0.007966, 0.9256, 0.006882, 0.5726, 0.06282, 0.4394, 0.07411, 0.4441, 0.07412, 0.4486, 0.0566, 0.4465, 0.5729, 0.05347, 0.5729, 0.058, 0.5617, 0.0627, 0.5554, 0.05573, 0.07291, 0.05347, 0.07292, 0.058, 0.06166, 0.0627, 0.0554, 0.05573, 0.5628, 0.4394, 0.5741, 0.4441, 0.5741, 0.4486, 0.5566, 0.4465, 0.08326, 0.5121, 0.08435, 0.8651, 0.07934, 0.8651, 0.07825, 0.5122, 0.08924, 0.5168, 0.09426, 0.5168, 0.09317, 0.8698, 0.08816, 0.8697, 0.03511, 0.5168, 0.04013, 0.5168, 0.03904, 0.8698, 0.03403, 0.8697, 0.04895, 0.5121, 0.05003, 0.8651, 0.04502, 0.8651, 0.04394, 0.5122, 0.08435, 0.8651, 0.08326, 0.5121, 0.08703, 0.5121, 0.08812, 0.8651, 0.09694, 0.8698, 0.09317, 0.8698, 0.09426, 0.5168, 0.09802, 0.5168, 0.04281, 0.8698, 0.03904, 0.8698, 0.04013, 0.5168, 0.04389, 0.5168, 0.05003, 0.8651, 0.04895, 0.5121, 0.05272, 0.5121, 0.0538, 0.8651, 0.08326, 0.5121, 0.08323, 0.5009, 0.087, 0.5009, 0.08703, 0.5121, 0.09691, 0.881, 0.09314, 0.881, 0.09317, 0.8698, 0.09694, 0.8698, 0.04277, 0.881, 0.03901, 0.881, 0.03904, 0.8698, 0.04281, 0.8698, 0.04895, 0.5121, 0.04891, 0.5009, 0.05268, 0.5009, 0.05272, 0.5121, 0.1229, 0.8797, 0.1306, 0.8822, 0.1306, 0.888, 0.1193, 0.8834, 0.5151, 0.502, 0.5152, 0.5078, 0.5075, 0.5103, 0.5039, 0.5066, 0.1294, 0.502, 0.1295, 0.5078, 0.1218, 0.5103, 0.1182, 0.5066, 0.5086, 0.8797, 0.5163, 0.8822, 0.5163, 0.888, 0.505, 0.8834, 0.1306, 0.8822, 0.4841, 0.8811, 0.4841, 0.8869, 0.1306, 0.888, 0.8686, 0.5009, 0.8686, 0.5067, 0.5152, 0.5078, 0.5151, 0.502, 0.4829, 0.5009, 0.4829, 0.5067, 0.1295, 0.5078, 0.1294, 0.502, 0.5163, 0.8822, 0.8698, 0.8811, 0.8698, 0.8869, 0.5163, 0.888, 0.1245, 0.8781, 0.1306, 0.8806, 0.1306, 0.8822, 0.1229, 0.8797, 0.5152, 0.5078, 0.5152, 0.5094, 0.5091, 0.5119, 0.5075, 0.5103, 0.1295, 0.5078, 0.1295, 0.5094, 0.1234, 0.5119, 0.1218, 0.5103, 0.5102, 0.8781, 0.5163, 0.8806, 0.5163, 0.8822, 0.5086, 0.8797, 0.1306, 0.8806, 0.4841, 0.8795, 0.4841, 0.8811, 0.1306, 0.8822, 0.8686, 0.5067, 0.8686, 0.5083, 0.5152, 0.5094, 0.5152, 0.5078, 0.4829, 0.5067, 0.4829, 0.5083, 0.1295, 0.5094, 0.1295, 0.5078, 0.5163, 0.8806, 0.8698, 0.8795, 0.8698, 0.8811, 0.5163, 0.8822, 0.1036, 0.5032, 0.1073, 0.5032, 0.1075, 0.5759, 0.1038, 0.5759, 0.1086, 0.925, 0.1088, 0.9977, 0.1051, 0.9977, 0.1049, 0.925, 0.09885, 0.5759, 0.09863, 0.5042, 0.1036, 0.5032, 0.1038, 0.5759, 0.1073, 0.5032, 0.1122, 0.5041, 0.1124, 0.5759, 0.1075, 0.5759, 0.1051, 0.9977, 0.1001, 0.9967, 0.09993, 0.925, 0.1049, 0.925, 0.1135, 0.9249, 0.1137, 0.9967, 0.1088, 0.9977, 0.1086, 0.925, 0.003744, 0.4258, 0.00396, 0.4959, 0.001513, 0.4975, 0.001293, 0.4258, 0.5, 0.004973, 0.5025, 0.006642, 0.5027, 0.07673, 0.5002, 0.07674, 0.0, 0.004973, 0.002456, 0.006642, 0.002672, 0.07673, 0.0002205, 0.07674, 0.5037, 0.4258, 0.504, 0.4959, 0.5015, 0.4975, 0.5013, 0.4258, 0.009514, 0.4258, 0.009712, 0.4901, 0.00396, 0.4959, 0.003744, 0.4258, 0.5025, 0.006642, 0.5082, 0.01239, 0.5084, 0.07671, 0.5027, 0.07673, 0.002456, 0.006642, 0.008244, 0.01239, 0.008442, 0.07671, 0.002672, 0.07673, 0.5095, 0.4258, 0.5097, 0.4901, 0.504, 0.4959, 0.5037, 0.4258, 0.01579, 0.4257, 0.01597, 0.4837, 0.009712, 0.4901, 0.009514, 0.4258, 0.5082, 0.01239, 0.5145, 0.01871, 0.5147, 0.07669, 0.5084, 0.07671, 0.008244, 0.01239, 0.01454, 0.01871, 0.01472, 0.07669, 0.008442, 0.07671, 0.5158, 0.4257, 0.516, 0.4837, 0.5097, 0.4901, 0.5095, 0.4258, 0.01953, 0.4257, 0.01971, 0.4837, 0.01597, 0.4837, 0.01579, 0.4257, 0.5145, 0.01871, 0.5183, 0.0187, 0.5185, 0.07668, 0.5147, 0.07669, 0.01454, 0.01871, 0.01828, 0.0187, 0.01846, 0.07668, 0.01472, 0.07669, 0.5195, 0.4257, 0.5197, 0.4837, 0.516, 0.4837, 0.5158, 0.4257, 0.05885, 0.4256, 0.06282, 0.4394, 0.0566, 0.4465, 0.05433, 0.4256, 0.5554, 0.05573, 0.5617, 0.0627, 0.5578, 0.07656, 0.5533, 0.07658, 0.0554, 0.05573, 0.06166, 0.0627, 0.05778, 0.07656, 0.05326, 0.07658, 0.5588, 0.4256, 0.5628, 0.4394, 0.5566, 0.4465, 0.5543, 0.4256, 0.9104, 0.8776, 0.9103, 0.8638, 0.9141, 0.8638, 0.9141, 0.8776, 0.9153, 0.8638, 0.919, 0.8638, 0.9191, 0.8776, 0.9153, 0.8776, 0.913, 0.5147, 0.9093, 0.5147, 0.9092, 0.5009, 0.913, 0.5009, 0.9179, 0.5009, 0.918, 0.5147, 0.9142, 0.5147, 0.9141, 0.5009, 0.1212, 0.8695, 0.1229, 0.8797, 0.1193, 0.8834, 0.1154, 0.8696, 0.5039, 0.5066, 0.5075, 0.5103, 0.5058, 0.5205, 0.5, 0.5205, 0.1182, 0.5066, 0.1218, 0.5103, 0.1201, 0.5205, 0.1143, 0.5205, 0.5069, 0.8695, 0.5086, 0.8797, 0.505, 0.8834, 0.5011, 0.8696, 0.1228, 0.8695, 0.1245, 0.8781, 0.1229, 0.8797, 0.1212, 0.8695, 0.5075, 0.5103, 0.5091, 0.5119, 0.5074, 0.5205, 0.5058, 0.5205, 0.1218, 0.5103, 0.1234, 0.5119, 0.1217, 0.5205, 0.1201, 0.5205, 0.5085, 0.8695, 0.5102, 0.8781, 0.5086, 0.8797, 0.5069, 0.8695, 0.1038, 0.5759, 0.1075, 0.5759, 0.108, 0.7504, 0.1043, 0.7504, 0.108, 0.7504, 0.1086, 0.925, 0.1049, 0.925, 0.1043, 0.7504, 0.09939, 0.7505, 0.09885, 0.5759, 0.1038, 0.5759, 0.1043, 0.7504, 0.1075, 0.5759, 0.1124, 0.5759, 0.113, 0.7504, 0.108, 0.7504, 0.1049, 0.925, 0.09993, 0.925, 0.09939, 0.7505, 0.1043, 0.7504, 0.113, 0.7504, 0.1135, 0.9249, 0.1086, 0.925, 0.108, 0.7504, 0.003208, 0.2513, 0.003744, 0.4258, 0.001293, 0.4258, 0.0007567, 0.2513, 0.5002, 0.07674, 0.5027, 0.07673, 0.5032, 0.2513, 0.5008, 0.2513, 0.0002205, 0.07674, 0.002672, 0.07673, 0.003208, 0.2513, 0.0007567, 0.2513, 0.5032, 0.2513, 0.5037, 0.4258, 0.5013, 0.4258, 0.5008, 0.2513, 0.008978, 0.2512, 0.009514, 0.4258, 0.003744, 0.4258, 0.003208, 0.2513, 0.5027, 0.07673, 0.5084, 0.07671, 0.509, 0.2512, 0.5032, 0.2513, 0.002672, 0.07673, 0.008442, 0.07671, 0.008978, 0.2512, 0.003208, 0.2513, 0.509, 0.2512, 0.5095, 0.4258, 0.5037, 0.4258, 0.5032, 0.2513, 0.01525, 0.2512, 0.01579, 0.4257, 0.009514, 0.4258, 0.008978, 0.2512, 0.5084, 0.07671, 0.5147, 0.07669, 0.5153, 0.2512, 0.509, 0.2512, 0.008442, 0.07671, 0.01472, 0.07669, 0.01525, 0.2512, 0.008978, 0.2512, 0.5153, 0.2512, 0.5158, 0.4257, 0.5095, 0.4258, 0.509, 0.2512, 0.01899, 0.2512, 0.01953, 0.4257, 0.01579, 0.4257, 0.01525, 0.2512, 0.5147, 0.07669, 0.5185, 0.07668, 0.519, 0.2512, 0.5153, 0.2512, 0.01472, 0.07669, 0.01846, 0.07668, 0.01899, 0.2512, 0.01525, 0.2512, 0.519, 0.2512, 0.5195, 0.4257, 0.5158, 0.4257, 0.5153, 0.2512, 0.9098, 0.6893, 0.9103, 0.8638, 0.9053, 0.8638, 0.9048, 0.6893, 0.924, 0.8637, 0.919, 0.8638, 0.9185, 0.6892, 0.9235, 0.6892, 0.9042, 0.5147, 0.9093, 0.5147, 0.9098, 0.6893, 0.9048, 0.6893, 0.9185, 0.6892, 0.918, 0.5147, 0.923, 0.5147, 0.9235, 0.6892, 0.9103, 0.8638, 0.9098, 0.6893, 0.9136, 0.6892, 0.9141, 0.8638, 0.9147, 0.6893, 0.9185, 0.6892, 0.919, 0.8638, 0.9153, 0.8638, 0.9136, 0.6892, 0.9098, 0.6893, 0.9093, 0.5147, 0.913, 0.5147, 0.918, 0.5147, 0.9185, 0.6892, 0.9147, 0.6893, 0.9142, 0.5147, 0.1206, 0.695, 0.1212, 0.8695, 0.1154, 0.8696, 0.1148, 0.695, 0.5, 0.5205, 0.5058, 0.5205, 0.5063, 0.695, 0.5005, 0.695, 0.1143, 0.5205, 0.1201, 0.5205, 0.1206, 0.695, 0.1148, 0.695, 0.5063, 0.695, 0.5069, 0.8695, 0.5011, 0.8696, 0.5005, 0.695, 0.1222, 0.695, 0.1228, 0.8695, 0.1212, 0.8695, 0.1206, 0.695, 0.5058, 0.5205, 0.5074, 0.5205, 0.5079, 0.695, 0.5063, 0.695, 0.1201, 0.5205, 0.1217, 0.5205, 0.1222, 0.695, 0.1206, 0.695, 0.5079, 0.695, 0.5085, 0.8695, 0.5069, 0.8695, 0.5063, 0.695, 0.02444, 0.7499, 0.02813, 0.7499, 0.02868, 0.9272, 0.02498, 0.9272, 0.02759, 0.5725, 0.02813, 0.7499, 0.02444, 0.7499, 0.02389, 0.5726, 0.02004, 0.9272, 0.01949, 0.7499, 0.02444, 0.7499, 0.02498, 0.9272, 0.02813, 0.7499, 0.03308, 0.7499, 0.03362, 0.9272, 0.02868, 0.9272, 0.02444, 0.7499, 0.01949, 0.7499, 0.01895, 0.5726, 0.02389, 0.5726, 0.03253, 0.5725, 0.03308, 0.7499, 0.02813, 0.7499, 0.02759, 0.5725, 0.4974, 0.4271, 0.4968, 0.2497, 0.4992, 0.2497, 0.4998, 0.4271, 0.9992, 0.2497, 0.9968, 0.2497, 0.9963, 0.07241, 0.9987, 0.0724, 0.4992, 0.2497, 0.4968, 0.2497, 0.4963, 0.07241, 0.4987, 0.0724, 0.9974, 0.4271, 0.9968, 0.2497, 0.9992, 0.2497, 0.9998, 0.4271, 0.492, 0.4271, 0.4914, 0.2498, 0.4968, 0.2497, 0.4974, 0.4271, 0.9968, 0.2497, 0.9914, 0.2498, 0.9909, 0.07242, 0.9963, 0.07241, 0.4968, 0.2497, 0.4914, 0.2498, 0.4909, 0.07242, 0.4963, 0.07241, 0.992, 0.4271, 0.9914, 0.2498, 0.9968, 0.2497, 0.9974, 0.4271, 0.4857, 0.4271, 0.4851, 0.2498, 0.4914, 0.2498, 0.492, 0.4271, 0.9914, 0.2498, 0.9851, 0.2498, 0.9846, 0.07244, 0.9909, 0.07242, 0.4914, 0.2498, 0.4851, 0.2498, 0.4846, 0.07244, 0.4909, 0.07242, 0.9857, 0.4271, 0.9851, 0.2498, 0.9914, 0.2498, 0.992, 0.4271, 0.4828, 0.4271, 0.4823, 0.2498, 0.4851, 0.2498, 0.4857, 0.4271, 0.9851, 0.2498, 0.9823, 0.2498, 0.9817, 0.07245, 0.9846, 0.07244, 0.4851, 0.2498, 0.4823, 0.2498, 0.4817, 0.07245, 0.4846, 0.07244, 0.9828, 0.4271, 0.9823, 0.2498, 0.9851, 0.2498, 0.9857, 0.4271, 0.05886, 0.5133, 0.0594, 0.6906, 0.05439, 0.6906, 0.05384, 0.5133, 0.07771, 0.6906, 0.0727, 0.6906, 0.07215, 0.5133, 0.07716, 0.5133, 0.05439, 0.6906, 0.0594, 0.6906, 0.05995, 0.868, 0.05493, 0.868, 0.07324, 0.8679, 0.0727, 0.6906, 0.07771, 0.6906, 0.07825, 0.8679, 0.0594, 0.6906, 0.05886, 0.5133, 0.06262, 0.5133, 0.06317, 0.6906, 0.06838, 0.5133, 0.07215, 0.5133, 0.0727, 0.6906, 0.06893, 0.6906, 0.06371, 0.8679, 0.05995, 0.868, 0.0594, 0.6906, 0.06317, 0.6906, 0.0727, 0.6906, 0.07324, 0.8679, 0.06947, 0.868, 0.06893, 0.6906, 0.4942, 0.8712, 0.4937, 0.6939, 0.4995, 0.6939, 0.5, 0.8712, 0.8852, 0.6939, 0.8794, 0.6939, 0.8788, 0.5165, 0.8846, 0.5165, 0.4995, 0.6939, 0.4937, 0.6939, 0.4931, 0.5165, 0.4989, 0.5165, 0.8799, 0.8712, 0.8794, 0.6939, 0.8852, 0.6939, 0.8857, 0.8712, 0.4926, 0.8712, 0.4921, 0.6939, 0.4937, 0.6939, 0.4942, 0.8712, 0.8794, 0.6939, 0.8778, 0.6939, 0.8772, 0.5165, 0.8788, 0.5165, 0.4937, 0.6939, 0.4921, 0.6939, 0.4915, 0.5165, 0.4931, 0.5165, 0.8783, 0.8712, 0.8778, 0.6939, 0.8794, 0.6939, 0.8799, 0.8712, 0.448, 0.4272, 0.4612, 0.4272, 0.4613, 0.4607, 0.4435, 0.4442, 0.96, 0.039, 0.9601, 0.07252, 0.9469, 0.07256, 0.9424, 0.05563, 0.46, 0.039, 0.4601, 0.07252, 0.4469, 0.07256, 0.4424, 0.05563, 0.948, 0.4272, 0.9612, 0.4272, 0.9613, 0.4607, 0.9435, 0.4442, 0.4612, 0.4272, 0.4828, 0.4271, 0.483, 0.4823, 0.4613, 0.4607, 0.9816, 0.01728, 0.9817, 0.07245, 0.9601, 0.07252, 0.96, 0.039, 0.4816, 0.01728, 0.4817, 0.07245, 0.4601, 0.07252, 0.46, 0.039, 0.9612, 0.4272, 0.9828, 0.4271, 0.983, 0.4823, 0.9613, 0.4607, 0.4435, 0.4442, 0.4613, 0.4607, 0.4276, 0.4608, 0.4276, 0.4475, 0.9263, 0.03911, 0.96, 0.039, 0.9424, 0.05563, 0.9264, 0.05238, 0.4263, 0.03911, 0.46, 0.039, 0.4424, 0.05563, 0.4264, 0.05238, 0.9435, 0.4442, 0.9613, 0.4607, 0.9276, 0.4608, 0.9276, 0.4475, 0.4613, 0.4607, 0.483, 0.4823, 0.4277, 0.4825, 0.4276, 0.4608, 0.9263, 0.01745, 0.9816, 0.01728, 0.96, 0.039, 0.9263, 0.03911, 0.4263, 0.01745, 0.4816, 0.01728, 0.46, 0.039, 0.4263, 0.03911, 0.9613, 0.4607, 0.983, 0.4823, 0.9277, 0.4825, 0.9276, 0.4608, 0.07412, 0.4486, 0.07417, 0.4619, 0.04122, 0.462, 0.0566, 0.4465, 0.5399, 0.04029, 0.5729, 0.04019, 0.5729, 0.05347, 0.5554, 0.05573, 0.03992, 0.04029, 0.07287, 0.04019, 0.07291, 0.05347, 0.0554, 0.05573, 0.5741, 0.4486, 0.5742, 0.4619, 0.5412, 0.462, 0.5566, 0.4465, 0.07417, 0.4619, 0.07423, 0.4835, 0.01971, 0.4837, 0.04122, 0.462, 0.5183, 0.0187, 0.5728, 0.01853, 0.5729, 0.04019, 0.5399, 0.04029, 0.01828, 0.0187, 0.0728, 0.01853, 0.07287, 0.04019, 0.03992, 0.04029, 0.5742, 0.4619, 0.5742, 0.4835, 0.5197, 0.4837, 0.5412, 0.462, 0.4276, 0.4475, 0.4276, 0.4608, 0.07417, 0.4619, 0.07412, 0.4486, 0.5729, 0.04019, 0.9263, 0.03911, 0.9264, 0.05238, 0.5729, 0.05347, 0.07287, 0.04019, 0.4263, 0.03911, 0.4264, 0.05238, 0.07291, 0.05347, 0.9276, 0.4475, 0.9276, 0.4608, 0.5742, 0.4619, 0.5741, 0.4486, 0.4276, 0.4608, 0.4277, 0.4825, 0.07423, 0.4835, 0.07417, 0.4619, 0.5728, 0.01853, 0.9263, 0.01745, 0.9263, 0.03911, 0.5729, 0.04019, 0.0728, 0.01853, 0.4263, 0.01745, 0.4263, 0.03911, 0.07287, 0.04019, 0.9276, 0.4608, 0.9277, 0.4825, 0.5742, 0.4835, 0.5742, 0.4619, 0.0566, 0.4465, 0.04122, 0.462, 0.0411, 0.4257, 0.05433, 0.4256, 0.54, 0.07662, 0.5399, 0.04029, 0.5554, 0.05573, 0.5533, 0.07658, 0.04003, 0.07662, 0.03992, 0.04029, 0.0554, 0.05573, 0.05326, 0.07658, 0.5566, 0.4465, 0.5412, 0.462, 0.5411, 0.4257, 0.5543, 0.4256, 0.04122, 0.462, 0.01971, 0.4837, 0.01953, 0.4257, 0.0411, 0.4257, 0.5185, 0.07668, 0.5183, 0.0187, 0.5399, 0.04029, 0.54, 0.07662, 0.01846, 0.07668, 0.01828, 0.0187, 0.03992, 0.04029, 0.04003, 0.07662, 0.5412, 0.462, 0.5197, 0.4837, 0.5195, 0.4257, 0.5411, 0.4257, 0.05433, 0.4256, 0.0411, 0.4257, 0.04057, 0.2511, 0.05379, 0.2511, 0.5406, 0.2511, 0.54, 0.07662, 0.5533, 0.07658, 0.5538, 0.2511, 0.04057, 0.2511, 0.04003, 0.07662, 0.05326, 0.07658, 0.05379, 0.2511, 0.5543, 0.4256, 0.5411, 0.4257, 0.5406, 0.2511, 0.5538, 0.2511, 0.0411, 0.4257, 0.01953, 0.4257, 0.01899, 0.2512, 0.04057, 0.2511, 0.519, 0.2512, 0.5185, 0.07668, 0.54, 0.07662, 0.5406, 0.2511, 0.01899, 0.2512, 0.01846, 0.07668, 0.04003, 0.07662, 0.04057, 0.2511, 0.5411, 0.4257, 0.5195, 0.4257, 0.519, 0.2512, 0.5406, 0.2511, 0.4475, 0.2499, 0.4607, 0.2499, 0.4612, 0.4272, 0.448, 0.4272, 0.9601, 0.07252, 0.9607, 0.2499, 0.9475, 0.2499, 0.9469, 0.07256, 0.4601, 0.07252, 0.4607, 0.2499, 0.4475, 0.2499, 0.4469, 0.07256, 0.9475, 0.2499, 0.9607, 0.2499, 0.9612, 0.4272, 0.948, 0.4272, 0.4607, 0.2499, 0.4823, 0.2498, 0.4828, 0.4271, 0.4612, 0.4272, 0.9817, 0.07245, 0.9823, 0.2498, 0.9607, 0.2499, 0.9601, 0.07252, 0.4817, 0.07245, 0.4823, 0.2498, 0.4607, 0.2499, 0.4601, 0.07252, 0.9607, 0.2499, 0.9823, 0.2498, 0.9828, 0.4271, 0.9612, 0.4272])
me_cube.use_remesh_preserve_volume = False
me_cube.use_remesh_preserve_attributes = False
me_cube.use_mirror_vertex_groups = False
me_cube.update()

# ---- objects
ob_plane = bpy.data.objects.new('Plane', me_plane)
ob_cube = bpy.data.objects.new('Cube', me_cube)

# ---- transforms, parenting, visibility, modifiers, constraints
ob_plane.location = (0.0, 0.0, 0.0)
ob_plane.lock_rotations_4d = False
ob_plane.empty_display_type = 'ARROWS'
ob_plane.lineart.crease_threshold = 0.0
ob_cube.location = (0.0, 0.0, 0.0)
ob_cube.lock_rotations_4d = False
ob_cube.empty_display_type = 'ARROWS'
ob_cube.lineart.crease_threshold = 0.0

# ---- collection membership
col_collection_1.objects.link(ob_plane)
col_collection_1.objects.link(ob_cube)

# ---- scene / render settings (as saved in the file)
scene.frame_start = 1; scene.frame_end = 250; scene.frame_set(1)
scene.render.engine = 'BLENDER_EEVEE_NEXT'
scene.render.image_settings.file_format = 'JPEG'
scene.render.image_settings.color_mode = 'RGB'
scene.render.image_settings.compression = 90
scene.render.resolution_x = 800
scene.render.resolution_y = 600
scene.render.pixel_aspect_x = 100.0
scene.render.pixel_aspect_y = 100.0
scene.render.fps = 25
scene.render.dither_intensity = 0.0
scene.render.use_compositing = False
scene.render.use_sequencer = False
scene.render.use_bake_selected_to_active = True
scene.render.use_bake_clear = False
scene.render.bake_margin = 0
scene.render.bake_bias = 0.04
scene.render.use_stamp_time = False
scene.render.use_stamp_date = False
scene.render.use_stamp_frame = False
scene.render.use_stamp_camera = False
scene.render.use_stamp_scene = False
scene.render.use_stamp_filename = False
scene.render.use_stamp_render_time = False
scene.render.stamp_font_size = 0
scene.cycles.use_denoising = False
scene.cycles.samples = 10
scene.cycles.sampling_pattern = 'TABULATED_SOBOL'
scene.cycles.light_sampling_threshold = 0.0
scene.cycles.use_adaptive_sampling = False
scene.cycles.use_light_tree = False
scene.cycles.blur_glossy = 0.0
scene.cycles.volume_bounces = 1
scene.cycles.pixel_filter_type = 'GAUSSIAN'
scene.cycles.sample_clamp_indirect = 0.0
scene.view_settings.view_transform = 'Raw'
bpy.context.view_layer.update()

# ---- added for rendering (the .blend has no active camera): camera
cam_auto = bpy.data.cameras.new('AutoCamera')
cam_auto.lens = 50.0
cam_auto.sensor_width = 36.0
cam_auto.clip_end = 1376.85
ob_auto_camera = bpy.data.objects.new('AutoCamera', cam_auto)
scene.collection.objects.link(ob_auto_camera)
ob_auto_camera.location = (78.4536, -94.1443, 92.6834)
ob_auto_camera.rotation_euler = (1.09748, -7.21219e-08, 0.694738)
scene.camera = ob_auto_camera
bpy.context.view_layer.update()
